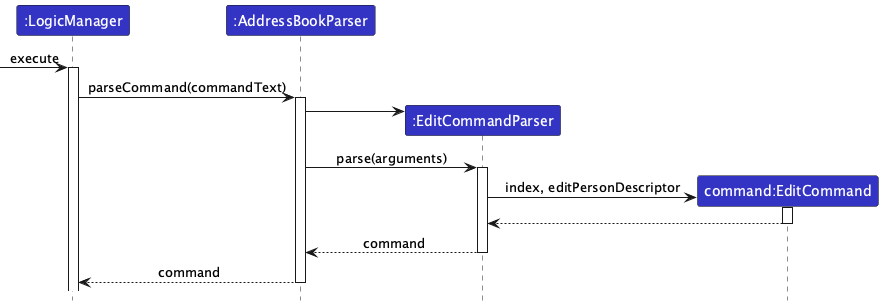

The diagram above was rendered by PlantUML. Its source (embedded in the PNG):
@startuml
!include ../style.puml
skinparam ArrowFontStyle plain

Participant ":LogicManager" as logic LOGIC_COLOR
Participant ":AddressBookParser" as abp LOGIC_COLOR
Participant ":EditCommandParser" as ecp LOGIC_COLOR
Participant "command:EditCommand" as ec LOGIC_COLOR

[-> logic : execute
activate logic
logic -> abp ++: parseCommand(commandText)
create ecp
abp -> ecp
abp -> ecp ++: parse(arguments)
create ec
ecp -> ec ++: index, editPersonDescriptor
ec --> ecp --
ecp --> abp --: command
abp --> logic --: command

@enduml